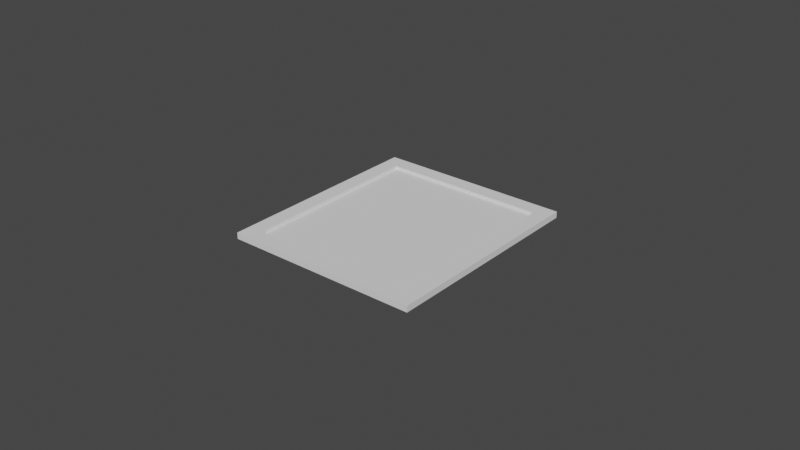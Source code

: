 # Source: top_wall1.blend  (saved by Blender 3.4.6; exported with 4.5.12 LTS)
import bpy
from mathutils import Matrix  # noqa: F401  (used for matrix-valued properties, if any)

bpy.ops.wm.read_factory_settings(use_empty=True)
scene = bpy.context.scene
scene.name = 'Scene'

# ---- collections
col_collection = bpy.data.collections.new('Collection'); scene.collection.children.link(col_collection)

# ---- world
world_world = bpy.data.worlds.new('World'); scene.world = world_world
world_world.use_nodes = True; world_world.node_tree.nodes.clear()
_N = world_world.node_tree.nodes; _L = world_world.node_tree.links
n0 = _N.new('ShaderNodeOutputWorld'); n0.name = 'World Output'; n0.location = (300, 300)
n1 = _N.new('ShaderNodeBackground'); n1.name = 'Background'; n1.location = (10, 300)
n1.inputs[0].default_value = (0.05088, 0.05088, 0.05088, 1.0)
_L.new(n1.outputs[0], n0.inputs[0])
n0.is_active_output = True
world_world.color = (0.05088, 0.05088, 0.05088)
world_world.use_sun_shadow = False
world_world.sun_shadow_jitter_overblur = 0.0

# ---- meshes
me_cube_001 = bpy.data.meshes.new('Cube.001')
me_cube_001.from_pydata([(-0.005, -0.005, -0.005), (-0.004206, -0.004286, 0.0), (-0.005, -0.005, 0.005), (-0.004206, -0.004286, 0.005), (-0.005, 0.005, -0.005), (-0.004206, 0.004286, 0.0), (-0.005, 0.005, 0.005), (-0.004206, 0.004286, 0.005), (0.005, -0.005, -0.005), (0.004206, -0.004286, 0.0), (0.005, -0.005, 0.005), (0.004206, -0.004286, 0.005), (0.005, 0.005, -0.005), (0.004206, 0.004286, 0.0), (0.005, 0.005, 0.005), (0.004206, 0.004286, 0.005)], [], [(0, 2, 6, 4), (4, 6, 14, 12), (12, 14, 10, 8), (8, 10, 2, 0), (4, 12, 8, 0), (11, 10, 14, 6, 2, 3, 7, 15), (3, 2, 10, 11), (3, 1, 5, 7), (7, 5, 13, 15), (13, 9, 11, 15), (3, 11, 9, 1), (5, 1, 9, 13)])
me_cube_001.polygons.foreach_set('material_index', [0, 0, 0, 0, 0, 0, 0, 568, 568, 568, 568, 568])
_uv = me_cube_001.uv_layers.new(name='UVMap')
_uv.uv.foreach_set('vector', [0.375, 0.0, 0.625, 0.0, 0.625, 0.25, 0.375, 0.25, 0.375, 0.25, 0.625, 0.25, 0.625, 0.5, 0.375, 0.5, 0.375, 0.5, 0.625, 0.5, 0.625, 0.75, 0.375, 0.75, 0.375, 0.75, 0.625, 0.75, 0.625, 1.0, 0.375, 1.0, 0.125, 0.5, 0.375, 0.5, 0.375, 0.75, 0.125, 0.75, 0.6448, 0.7321, 0.625, 0.75, 0.625, 0.5, 0.875, 0.5, 0.875, 0.75, 0.8552, 0.7321, 0.8552, 0.5179, 0.6448, 0.5179, 0.8552, 0.7321, 0.875, 0.75, 0.625, 0.75, 0.6448, 0.7321, 0.625, 0.0, 0.375, 0.0, 0.375, 0.25, 0.625, 0.25, 0.625, 0.25, 0.375, 0.25, 0.375, 0.5, 0.625, 0.5, 0.375, 0.5, 0.375, 0.75, 0.625, 0.75, 0.625, 0.5, 0.625, 1.0, 0.625, 0.75, 0.375, 0.75, 0.375, 1.0, 0.125, 0.5, 0.125, 0.75, 0.375, 0.75, 0.375, 0.5])
me_cube_001.update()

# ---- objects
ob_cube = bpy.data.objects.new('Cube', me_cube_001)

# ---- transforms, parenting, visibility, modifiers, constraints
ob_cube.location = (0.0, 0.0, 0.0)
ob_cube.scale = (6.3, 7.0, 0.2)

# ---- collection membership
col_collection.objects.link(ob_cube)

# ---- scene / render settings (as saved in the file)
scene.frame_start = 1; scene.frame_end = 250; scene.frame_set(1)
scene.render.engine = 'BLENDER_EEVEE_NEXT'
scene.cycles.sampling_pattern = 'TABULATED_SOBOL'
scene.cycles.use_light_tree = False
scene.view_settings.view_transform = 'Filmic'
bpy.context.view_layer.update()

# ---- added for rendering (the .blend has no active camera and no usable light): camera, sun
cam_auto = bpy.data.cameras.new('AutoCamera')
cam_auto.lens = 50.0
cam_auto.sensor_width = 36.0
cam_auto.clip_end = 1000.0
ob_auto_camera = bpy.data.objects.new('AutoCamera', cam_auto)
scene.collection.objects.link(ob_auto_camera)
ob_auto_camera.location = (0.185045, -0.222054, 0.148036)
ob_auto_camera.rotation_euler = (1.09748, -7.21219e-08, 0.694738)
scene.camera = ob_auto_camera
light_auto_sun = bpy.data.lights.new('AutoSun', 'SUN')
light_auto_sun.energy = 3.0
light_auto_sun.angle = 0.0523599
ob_auto_sun = bpy.data.objects.new('AutoSun', light_auto_sun)
scene.collection.objects.link(ob_auto_sun)
ob_auto_sun.rotation_euler = (0.872665, 0.174533, 0.523599)
bpy.context.view_layer.update()
